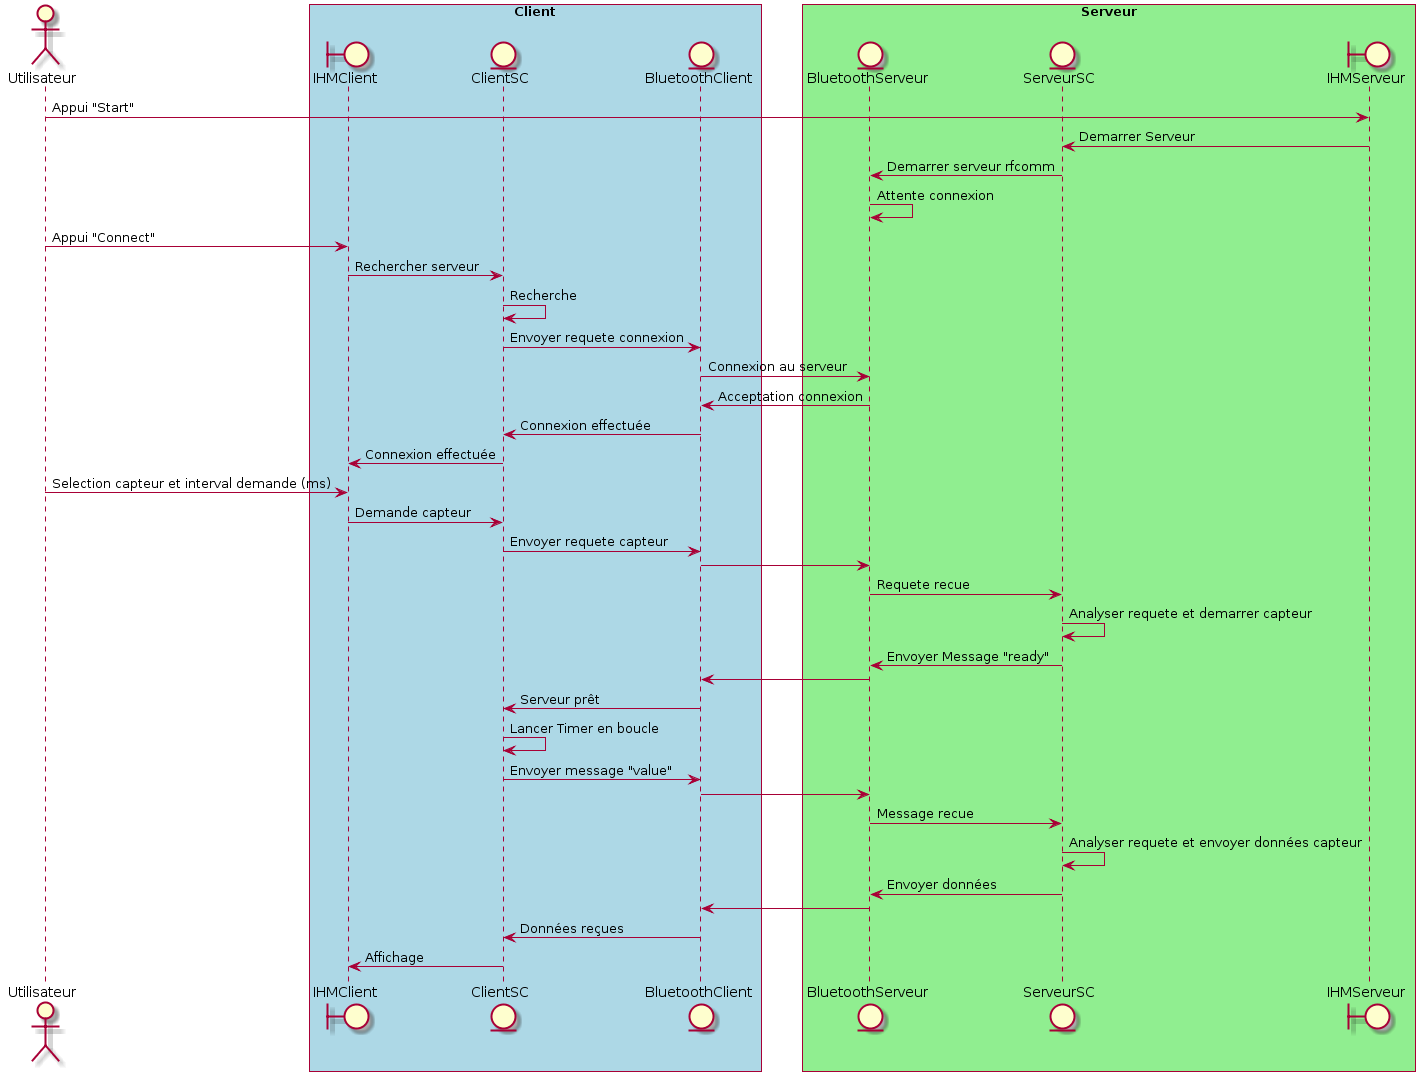

The diagram above was rendered by PlantUML. Its source (embedded in the PNG):
@startuml

actor Utilisateur
boundary IHMClient
boundary IHMServeur
entity ClientSC
entity BluetoothClient
entity BluetoothServeur
entity ServeurSC

box "Client" #LightBlue
	participant IHMClient
	participant ClientSC
	participant BluetoothClient
end box

box "Serveur" #LightGreen
	participant BluetoothServeur
	participant ServeurSC
	participant IHMServeur
end box


Utilisateur -> IHMServeur : Appui "Start"
IHMServeur -> ServeurSC : Demarrer Serveur
ServeurSC -> BluetoothServeur : Demarrer serveur rfcomm
BluetoothServeur -> BluetoothServeur : Attente connexion

Utilisateur -> IHMClient : Appui "Connect"
IHMClient -> ClientSC : Rechercher serveur
ClientSC -> ClientSC : Recherche
ClientSC -> BluetoothClient : Envoyer requete connexion
BluetoothClient -> BluetoothServeur : Connexion au serveur
BluetoothServeur -> BluetoothClient : Acceptation connexion
BluetoothClient -> ClientSC : Connexion effectuée
ClientSC -> IHMClient : Connexion effectuée

Utilisateur -> IHMClient : Selection capteur et interval demande (ms)
IHMClient -> ClientSC : Demande capteur
ClientSC -> BluetoothClient : Envoyer requete capteur
BluetoothClient -> BluetoothServeur 
BluetoothServeur -> ServeurSC : Requete recue
ServeurSC -> ServeurSC : Analyser requete et demarrer capteur
ServeurSC -> BluetoothServeur : Envoyer Message "ready"
BluetoothServeur -> BluetoothClient
BluetoothClient -> ClientSC : Serveur prêt
ClientSC -> ClientSC : Lancer Timer en boucle
ClientSC -> BluetoothClient : Envoyer message "value"
BluetoothClient -> BluetoothServeur
BluetoothServeur -> ServeurSC : Message recue
ServeurSC -> ServeurSC : Analyser requete et envoyer données capteur
ServeurSC -> BluetoothServeur : Envoyer données
BluetoothServeur -> BluetoothClient
BluetoothClient -> ClientSC : Données reçues
ClientSC -> IHMClient : Affichage
@enduml